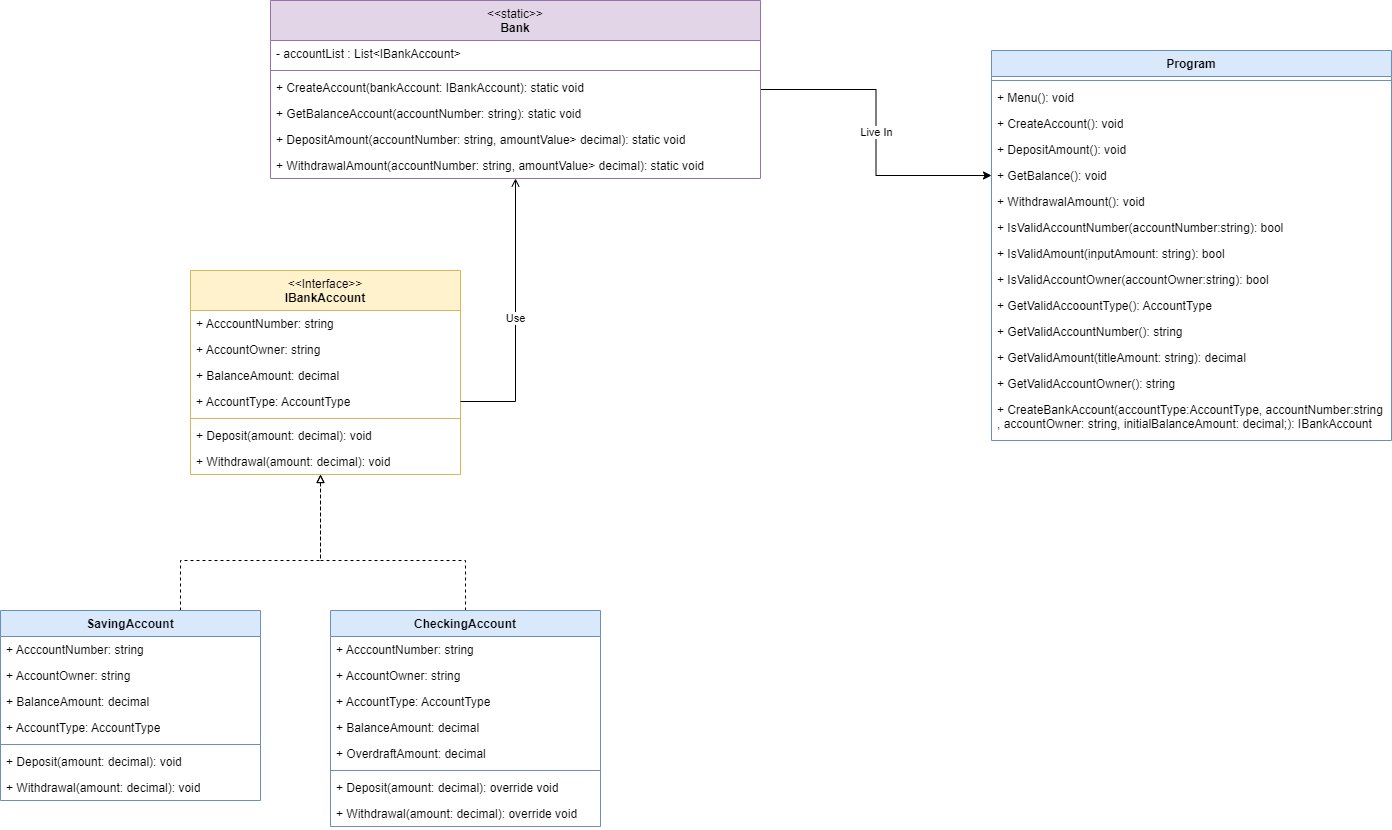

The diagram above was exported from draw.io. Its source (the exported page's mxGraphModel, read from the mxfile embedded in the PNG):
<mxGraphModel dx="1750" dy="902" grid="1" gridSize="10" guides="1" tooltips="1" connect="1" arrows="1" fold="1" page="1" pageScale="1" pageWidth="827" pageHeight="1169" math="0" shadow="0">
  <root>
    <mxCell id="WIyWlLk6GJQsqaUBKTNV-0" />
    <mxCell id="WIyWlLk6GJQsqaUBKTNV-1" parent="WIyWlLk6GJQsqaUBKTNV-0" />
    <mxCell id="AluL9wqYmL2-duGfTxGr-4" value="&lt;span style=&quot;font-weight: normal;&quot;&gt;&amp;lt;&amp;lt;Interface&amp;gt;&amp;gt;&lt;/span&gt;&lt;br&gt;IBankAccount" style="swimlane;fontStyle=1;align=center;verticalAlign=top;childLayout=stackLayout;horizontal=1;startSize=40;horizontalStack=0;resizeParent=1;resizeParentMax=0;resizeLast=0;collapsible=1;marginBottom=0;whiteSpace=wrap;html=1;fillColor=#fff2cc;strokeColor=#d6b656;" parent="WIyWlLk6GJQsqaUBKTNV-1" vertex="1">
      <mxGeometry x="240" y="300" width="270" height="204" as="geometry" />
    </mxCell>
    <mxCell id="AluL9wqYmL2-duGfTxGr-5" value="+ AcccountNumber: string" style="text;strokeColor=none;fillColor=none;align=left;verticalAlign=top;spacingLeft=4;spacingRight=4;overflow=hidden;rotatable=0;points=[[0,0.5],[1,0.5]];portConstraint=eastwest;whiteSpace=wrap;html=1;" parent="AluL9wqYmL2-duGfTxGr-4" vertex="1">
      <mxGeometry y="40" width="270" height="26" as="geometry" />
    </mxCell>
    <mxCell id="AluL9wqYmL2-duGfTxGr-8" value="+ AccountOwner: string" style="text;strokeColor=none;fillColor=none;align=left;verticalAlign=top;spacingLeft=4;spacingRight=4;overflow=hidden;rotatable=0;points=[[0,0.5],[1,0.5]];portConstraint=eastwest;whiteSpace=wrap;html=1;" parent="AluL9wqYmL2-duGfTxGr-4" vertex="1">
      <mxGeometry y="66" width="270" height="26" as="geometry" />
    </mxCell>
    <mxCell id="AluL9wqYmL2-duGfTxGr-9" value="+ BalanceAmount: decimal" style="text;strokeColor=none;fillColor=none;align=left;verticalAlign=top;spacingLeft=4;spacingRight=4;overflow=hidden;rotatable=0;points=[[0,0.5],[1,0.5]];portConstraint=eastwest;whiteSpace=wrap;html=1;" parent="AluL9wqYmL2-duGfTxGr-4" vertex="1">
      <mxGeometry y="92" width="270" height="26" as="geometry" />
    </mxCell>
    <mxCell id="AluL9wqYmL2-duGfTxGr-10" value="+ AccountType: AccountType" style="text;strokeColor=none;fillColor=none;align=left;verticalAlign=top;spacingLeft=4;spacingRight=4;overflow=hidden;rotatable=0;points=[[0,0.5],[1,0.5]];portConstraint=eastwest;whiteSpace=wrap;html=1;" parent="AluL9wqYmL2-duGfTxGr-4" vertex="1">
      <mxGeometry y="118" width="270" height="26" as="geometry" />
    </mxCell>
    <mxCell id="AluL9wqYmL2-duGfTxGr-6" value="" style="line;strokeWidth=1;fillColor=none;align=left;verticalAlign=middle;spacingTop=-1;spacingLeft=3;spacingRight=3;rotatable=0;labelPosition=right;points=[];portConstraint=eastwest;strokeColor=inherit;" parent="AluL9wqYmL2-duGfTxGr-4" vertex="1">
      <mxGeometry y="144" width="270" height="8" as="geometry" />
    </mxCell>
    <mxCell id="AluL9wqYmL2-duGfTxGr-7" value="+ Deposit(amount: decimal): void" style="text;strokeColor=none;fillColor=none;align=left;verticalAlign=top;spacingLeft=4;spacingRight=4;overflow=hidden;rotatable=0;points=[[0,0.5],[1,0.5]];portConstraint=eastwest;whiteSpace=wrap;html=1;" parent="AluL9wqYmL2-duGfTxGr-4" vertex="1">
      <mxGeometry y="152" width="270" height="26" as="geometry" />
    </mxCell>
    <mxCell id="AluL9wqYmL2-duGfTxGr-11" value="+ Withdrawal(amount: decimal): void" style="text;strokeColor=none;fillColor=none;align=left;verticalAlign=top;spacingLeft=4;spacingRight=4;overflow=hidden;rotatable=0;points=[[0,0.5],[1,0.5]];portConstraint=eastwest;whiteSpace=wrap;html=1;" parent="AluL9wqYmL2-duGfTxGr-4" vertex="1">
      <mxGeometry y="178" width="270" height="26" as="geometry" />
    </mxCell>
    <mxCell id="AluL9wqYmL2-duGfTxGr-19" value="" style="edgeStyle=orthogonalEdgeStyle;rounded=0;orthogonalLoop=1;jettySize=auto;html=1;endArrow=block;endFill=0;dashed=1;" parent="WIyWlLk6GJQsqaUBKTNV-1" source="AluL9wqYmL2-duGfTxGr-12" target="AluL9wqYmL2-duGfTxGr-4" edge="1">
      <mxGeometry relative="1" as="geometry">
        <mxPoint x="130" y="560" as="targetPoint" />
        <Array as="points">
          <mxPoint x="230" y="590" />
          <mxPoint x="370" y="590" />
        </Array>
      </mxGeometry>
    </mxCell>
    <mxCell id="AluL9wqYmL2-duGfTxGr-12" value="SavingAccount" style="swimlane;fontStyle=1;align=center;verticalAlign=top;childLayout=stackLayout;horizontal=1;startSize=26;horizontalStack=0;resizeParent=1;resizeParentMax=0;resizeLast=0;collapsible=1;marginBottom=0;whiteSpace=wrap;html=1;fillColor=#dae8fc;strokeColor=#6c8ebf;" parent="WIyWlLk6GJQsqaUBKTNV-1" vertex="1">
      <mxGeometry x="50" y="640" width="260" height="190" as="geometry" />
    </mxCell>
    <mxCell id="AluL9wqYmL2-duGfTxGr-27" value="+ AcccountNumber: string" style="text;strokeColor=none;fillColor=none;align=left;verticalAlign=top;spacingLeft=4;spacingRight=4;overflow=hidden;rotatable=0;points=[[0,0.5],[1,0.5]];portConstraint=eastwest;whiteSpace=wrap;html=1;" parent="AluL9wqYmL2-duGfTxGr-12" vertex="1">
      <mxGeometry y="26" width="260" height="26" as="geometry" />
    </mxCell>
    <mxCell id="AluL9wqYmL2-duGfTxGr-28" value="+ AccountOwner: string" style="text;strokeColor=none;fillColor=none;align=left;verticalAlign=top;spacingLeft=4;spacingRight=4;overflow=hidden;rotatable=0;points=[[0,0.5],[1,0.5]];portConstraint=eastwest;whiteSpace=wrap;html=1;" parent="AluL9wqYmL2-duGfTxGr-12" vertex="1">
      <mxGeometry y="52" width="260" height="26" as="geometry" />
    </mxCell>
    <mxCell id="AluL9wqYmL2-duGfTxGr-29" value="+ BalanceAmount: decimal" style="text;strokeColor=none;fillColor=none;align=left;verticalAlign=top;spacingLeft=4;spacingRight=4;overflow=hidden;rotatable=0;points=[[0,0.5],[1,0.5]];portConstraint=eastwest;whiteSpace=wrap;html=1;" parent="AluL9wqYmL2-duGfTxGr-12" vertex="1">
      <mxGeometry y="78" width="260" height="26" as="geometry" />
    </mxCell>
    <mxCell id="AluL9wqYmL2-duGfTxGr-30" value="+ AccountType: AccountType" style="text;strokeColor=none;fillColor=none;align=left;verticalAlign=top;spacingLeft=4;spacingRight=4;overflow=hidden;rotatable=0;points=[[0,0.5],[1,0.5]];portConstraint=eastwest;whiteSpace=wrap;html=1;" parent="AluL9wqYmL2-duGfTxGr-12" vertex="1">
      <mxGeometry y="104" width="260" height="26" as="geometry" />
    </mxCell>
    <mxCell id="AluL9wqYmL2-duGfTxGr-14" value="" style="line;strokeWidth=1;fillColor=none;align=left;verticalAlign=middle;spacingTop=-1;spacingLeft=3;spacingRight=3;rotatable=0;labelPosition=right;points=[];portConstraint=eastwest;strokeColor=inherit;" parent="AluL9wqYmL2-duGfTxGr-12" vertex="1">
      <mxGeometry y="130" width="260" height="8" as="geometry" />
    </mxCell>
    <mxCell id="AluL9wqYmL2-duGfTxGr-31" value="+ Deposit(amount: decimal): void" style="text;strokeColor=none;fillColor=none;align=left;verticalAlign=top;spacingLeft=4;spacingRight=4;overflow=hidden;rotatable=0;points=[[0,0.5],[1,0.5]];portConstraint=eastwest;whiteSpace=wrap;html=1;" parent="AluL9wqYmL2-duGfTxGr-12" vertex="1">
      <mxGeometry y="138" width="260" height="26" as="geometry" />
    </mxCell>
    <mxCell id="AluL9wqYmL2-duGfTxGr-32" value="+ Withdrawal(amount: decimal): void" style="text;strokeColor=none;fillColor=none;align=left;verticalAlign=top;spacingLeft=4;spacingRight=4;overflow=hidden;rotatable=0;points=[[0,0.5],[1,0.5]];portConstraint=eastwest;whiteSpace=wrap;html=1;" parent="AluL9wqYmL2-duGfTxGr-12" vertex="1">
      <mxGeometry y="164" width="260" height="26" as="geometry" />
    </mxCell>
    <mxCell id="AluL9wqYmL2-duGfTxGr-24" style="edgeStyle=orthogonalEdgeStyle;rounded=0;orthogonalLoop=1;jettySize=auto;html=1;endArrow=block;endFill=0;dashed=1;" parent="WIyWlLk6GJQsqaUBKTNV-1" source="AluL9wqYmL2-duGfTxGr-20" target="AluL9wqYmL2-duGfTxGr-4" edge="1">
      <mxGeometry relative="1" as="geometry">
        <mxPoint x="390" y="580" as="targetPoint" />
        <Array as="points">
          <mxPoint x="515" y="590" />
          <mxPoint x="370" y="590" />
        </Array>
      </mxGeometry>
    </mxCell>
    <mxCell id="AluL9wqYmL2-duGfTxGr-20" value="CheckingAccount" style="swimlane;fontStyle=1;align=center;verticalAlign=top;childLayout=stackLayout;horizontal=1;startSize=26;horizontalStack=0;resizeParent=1;resizeParentMax=0;resizeLast=0;collapsible=1;marginBottom=0;whiteSpace=wrap;html=1;fillColor=#dae8fc;strokeColor=#6c8ebf;" parent="WIyWlLk6GJQsqaUBKTNV-1" vertex="1">
      <mxGeometry x="380" y="640" width="270" height="216" as="geometry" />
    </mxCell>
    <mxCell id="AluL9wqYmL2-duGfTxGr-33" value="+ AcccountNumber: string" style="text;strokeColor=none;fillColor=none;align=left;verticalAlign=top;spacingLeft=4;spacingRight=4;overflow=hidden;rotatable=0;points=[[0,0.5],[1,0.5]];portConstraint=eastwest;whiteSpace=wrap;html=1;" parent="AluL9wqYmL2-duGfTxGr-20" vertex="1">
      <mxGeometry y="26" width="270" height="26" as="geometry" />
    </mxCell>
    <mxCell id="AluL9wqYmL2-duGfTxGr-34" value="+ AccountOwner: string" style="text;strokeColor=none;fillColor=none;align=left;verticalAlign=top;spacingLeft=4;spacingRight=4;overflow=hidden;rotatable=0;points=[[0,0.5],[1,0.5]];portConstraint=eastwest;whiteSpace=wrap;html=1;" parent="AluL9wqYmL2-duGfTxGr-20" vertex="1">
      <mxGeometry y="52" width="270" height="26" as="geometry" />
    </mxCell>
    <mxCell id="AluL9wqYmL2-duGfTxGr-36" value="+ AccountType: AccountType" style="text;strokeColor=none;fillColor=none;align=left;verticalAlign=top;spacingLeft=4;spacingRight=4;overflow=hidden;rotatable=0;points=[[0,0.5],[1,0.5]];portConstraint=eastwest;whiteSpace=wrap;html=1;" parent="AluL9wqYmL2-duGfTxGr-20" vertex="1">
      <mxGeometry y="78" width="270" height="26" as="geometry" />
    </mxCell>
    <mxCell id="AluL9wqYmL2-duGfTxGr-35" value="+ BalanceAmount: decimal" style="text;strokeColor=none;fillColor=none;align=left;verticalAlign=top;spacingLeft=4;spacingRight=4;overflow=hidden;rotatable=0;points=[[0,0.5],[1,0.5]];portConstraint=eastwest;whiteSpace=wrap;html=1;" parent="AluL9wqYmL2-duGfTxGr-20" vertex="1">
      <mxGeometry y="104" width="270" height="26" as="geometry" />
    </mxCell>
    <mxCell id="AluL9wqYmL2-duGfTxGr-38" value="+ OverdraftAmount: decimal" style="text;strokeColor=none;fillColor=none;align=left;verticalAlign=top;spacingLeft=4;spacingRight=4;overflow=hidden;rotatable=0;points=[[0,0.5],[1,0.5]];portConstraint=eastwest;whiteSpace=wrap;html=1;" parent="AluL9wqYmL2-duGfTxGr-20" vertex="1">
      <mxGeometry y="130" width="270" height="26" as="geometry" />
    </mxCell>
    <mxCell id="AluL9wqYmL2-duGfTxGr-22" value="" style="line;strokeWidth=1;fillColor=none;align=left;verticalAlign=middle;spacingTop=-1;spacingLeft=3;spacingRight=3;rotatable=0;labelPosition=right;points=[];portConstraint=eastwest;strokeColor=inherit;" parent="AluL9wqYmL2-duGfTxGr-20" vertex="1">
      <mxGeometry y="156" width="270" height="8" as="geometry" />
    </mxCell>
    <mxCell id="AluL9wqYmL2-duGfTxGr-25" value="+ Deposit(amount: decimal): override void" style="text;strokeColor=none;fillColor=none;align=left;verticalAlign=top;spacingLeft=4;spacingRight=4;overflow=hidden;rotatable=0;points=[[0,0.5],[1,0.5]];portConstraint=eastwest;whiteSpace=wrap;html=1;" parent="AluL9wqYmL2-duGfTxGr-20" vertex="1">
      <mxGeometry y="164" width="270" height="26" as="geometry" />
    </mxCell>
    <mxCell id="AluL9wqYmL2-duGfTxGr-26" value="+ Withdrawal(amount: decimal): override void" style="text;strokeColor=none;fillColor=none;align=left;verticalAlign=top;spacingLeft=4;spacingRight=4;overflow=hidden;rotatable=0;points=[[0,0.5],[1,0.5]];portConstraint=eastwest;whiteSpace=wrap;html=1;" parent="AluL9wqYmL2-duGfTxGr-20" vertex="1">
      <mxGeometry y="190" width="270" height="26" as="geometry" />
    </mxCell>
    <mxCell id="C3IAA2ibwuoFM_nmyOEY-12" value="Live In" style="edgeStyle=orthogonalEdgeStyle;rounded=0;orthogonalLoop=1;jettySize=auto;html=1;" edge="1" parent="WIyWlLk6GJQsqaUBKTNV-1" source="AluL9wqYmL2-duGfTxGr-39" target="C3IAA2ibwuoFM_nmyOEY-1">
      <mxGeometry relative="1" as="geometry" />
    </mxCell>
    <mxCell id="AluL9wqYmL2-duGfTxGr-39" value="&lt;span style=&quot;font-weight: 400;&quot;&gt;&amp;lt;&amp;lt;static&amp;gt;&amp;gt;&lt;/span&gt;&lt;br&gt;Bank" style="swimlane;fontStyle=1;align=center;verticalAlign=top;childLayout=stackLayout;horizontal=1;startSize=40;horizontalStack=0;resizeParent=1;resizeParentMax=0;resizeLast=0;collapsible=1;marginBottom=0;whiteSpace=wrap;html=1;fillColor=#e1d5e7;strokeColor=#9673a6;" parent="WIyWlLk6GJQsqaUBKTNV-1" vertex="1">
      <mxGeometry x="320" y="30" width="490" height="178" as="geometry" />
    </mxCell>
    <mxCell id="AluL9wqYmL2-duGfTxGr-40" value="- accountList : List&amp;lt;IBankAccount&amp;gt;" style="text;strokeColor=none;fillColor=none;align=left;verticalAlign=top;spacingLeft=4;spacingRight=4;overflow=hidden;rotatable=0;points=[[0,0.5],[1,0.5]];portConstraint=eastwest;whiteSpace=wrap;html=1;" parent="AluL9wqYmL2-duGfTxGr-39" vertex="1">
      <mxGeometry y="40" width="490" height="26" as="geometry" />
    </mxCell>
    <mxCell id="AluL9wqYmL2-duGfTxGr-41" value="" style="line;strokeWidth=1;fillColor=none;align=left;verticalAlign=middle;spacingTop=-1;spacingLeft=3;spacingRight=3;rotatable=0;labelPosition=right;points=[];portConstraint=eastwest;strokeColor=inherit;" parent="AluL9wqYmL2-duGfTxGr-39" vertex="1">
      <mxGeometry y="66" width="490" height="8" as="geometry" />
    </mxCell>
    <mxCell id="AluL9wqYmL2-duGfTxGr-42" value="+ CreateAccount(bankAccount: IBankAccount): static void" style="text;strokeColor=none;fillColor=none;align=left;verticalAlign=top;spacingLeft=4;spacingRight=4;overflow=hidden;rotatable=0;points=[[0,0.5],[1,0.5]];portConstraint=eastwest;whiteSpace=wrap;html=1;" parent="AluL9wqYmL2-duGfTxGr-39" vertex="1">
      <mxGeometry y="74" width="490" height="26" as="geometry" />
    </mxCell>
    <mxCell id="AluL9wqYmL2-duGfTxGr-55" value="+ GetBalanceAccount(accountNumber: string): static void" style="text;strokeColor=none;fillColor=none;align=left;verticalAlign=top;spacingLeft=4;spacingRight=4;overflow=hidden;rotatable=0;points=[[0,0.5],[1,0.5]];portConstraint=eastwest;whiteSpace=wrap;html=1;" parent="AluL9wqYmL2-duGfTxGr-39" vertex="1">
      <mxGeometry y="100" width="490" height="26" as="geometry" />
    </mxCell>
    <mxCell id="AluL9wqYmL2-duGfTxGr-56" value="+ DepositAmount(accountNumber: string, amountValue&amp;gt; decimal): static void" style="text;strokeColor=none;fillColor=none;align=left;verticalAlign=top;spacingLeft=4;spacingRight=4;overflow=hidden;rotatable=0;points=[[0,0.5],[1,0.5]];portConstraint=eastwest;whiteSpace=wrap;html=1;" parent="AluL9wqYmL2-duGfTxGr-39" vertex="1">
      <mxGeometry y="126" width="490" height="26" as="geometry" />
    </mxCell>
    <mxCell id="AluL9wqYmL2-duGfTxGr-58" value="+ WithdrawalAmount(accountNumber: string, amountValue&amp;gt; decimal): static void" style="text;strokeColor=none;fillColor=none;align=left;verticalAlign=top;spacingLeft=4;spacingRight=4;overflow=hidden;rotatable=0;points=[[0,0.5],[1,0.5]];portConstraint=eastwest;whiteSpace=wrap;html=1;" parent="AluL9wqYmL2-duGfTxGr-39" vertex="1">
      <mxGeometry y="152" width="490" height="26" as="geometry" />
    </mxCell>
    <mxCell id="AluL9wqYmL2-duGfTxGr-43" value="Program" style="swimlane;fontStyle=1;align=center;verticalAlign=top;childLayout=stackLayout;horizontal=1;startSize=26;horizontalStack=0;resizeParent=1;resizeParentMax=0;resizeLast=0;collapsible=1;marginBottom=0;whiteSpace=wrap;html=1;fillColor=#dae8fc;strokeColor=#6c8ebf;" parent="WIyWlLk6GJQsqaUBKTNV-1" vertex="1">
      <mxGeometry x="1041" y="80" width="400" height="390" as="geometry" />
    </mxCell>
    <mxCell id="AluL9wqYmL2-duGfTxGr-45" value="" style="line;strokeWidth=1;fillColor=none;align=left;verticalAlign=middle;spacingTop=-1;spacingLeft=3;spacingRight=3;rotatable=0;labelPosition=right;points=[];portConstraint=eastwest;strokeColor=inherit;" parent="AluL9wqYmL2-duGfTxGr-43" vertex="1">
      <mxGeometry y="26" width="400" height="8" as="geometry" />
    </mxCell>
    <mxCell id="AluL9wqYmL2-duGfTxGr-46" value="+ Menu(): void" style="text;strokeColor=none;fillColor=none;align=left;verticalAlign=top;spacingLeft=4;spacingRight=4;overflow=hidden;rotatable=0;points=[[0,0.5],[1,0.5]];portConstraint=eastwest;whiteSpace=wrap;html=1;" parent="AluL9wqYmL2-duGfTxGr-43" vertex="1">
      <mxGeometry y="34" width="400" height="26" as="geometry" />
    </mxCell>
    <mxCell id="AluL9wqYmL2-duGfTxGr-47" value="+ CreateAccount(): void" style="text;strokeColor=none;fillColor=none;align=left;verticalAlign=top;spacingLeft=4;spacingRight=4;overflow=hidden;rotatable=0;points=[[0,0.5],[1,0.5]];portConstraint=eastwest;whiteSpace=wrap;html=1;" parent="AluL9wqYmL2-duGfTxGr-43" vertex="1">
      <mxGeometry y="60" width="400" height="26" as="geometry" />
    </mxCell>
    <mxCell id="C3IAA2ibwuoFM_nmyOEY-0" value="+ DepositAmount(): void" style="text;strokeColor=none;fillColor=none;align=left;verticalAlign=top;spacingLeft=4;spacingRight=4;overflow=hidden;rotatable=0;points=[[0,0.5],[1,0.5]];portConstraint=eastwest;whiteSpace=wrap;html=1;" vertex="1" parent="AluL9wqYmL2-duGfTxGr-43">
      <mxGeometry y="86" width="400" height="26" as="geometry" />
    </mxCell>
    <mxCell id="C3IAA2ibwuoFM_nmyOEY-1" value="+ GetBalance(): void" style="text;strokeColor=none;fillColor=none;align=left;verticalAlign=top;spacingLeft=4;spacingRight=4;overflow=hidden;rotatable=0;points=[[0,0.5],[1,0.5]];portConstraint=eastwest;whiteSpace=wrap;html=1;" vertex="1" parent="AluL9wqYmL2-duGfTxGr-43">
      <mxGeometry y="112" width="400" height="26" as="geometry" />
    </mxCell>
    <mxCell id="C3IAA2ibwuoFM_nmyOEY-3" value="+ WithdrawalAmount(): void" style="text;strokeColor=none;fillColor=none;align=left;verticalAlign=top;spacingLeft=4;spacingRight=4;overflow=hidden;rotatable=0;points=[[0,0.5],[1,0.5]];portConstraint=eastwest;whiteSpace=wrap;html=1;" vertex="1" parent="AluL9wqYmL2-duGfTxGr-43">
      <mxGeometry y="138" width="400" height="26" as="geometry" />
    </mxCell>
    <mxCell id="C3IAA2ibwuoFM_nmyOEY-2" value="+ IsValidAccountNumber(accountNumber:string): bool" style="text;strokeColor=none;fillColor=none;align=left;verticalAlign=top;spacingLeft=4;spacingRight=4;overflow=hidden;rotatable=0;points=[[0,0.5],[1,0.5]];portConstraint=eastwest;whiteSpace=wrap;html=1;" vertex="1" parent="AluL9wqYmL2-duGfTxGr-43">
      <mxGeometry y="164" width="400" height="26" as="geometry" />
    </mxCell>
    <mxCell id="C3IAA2ibwuoFM_nmyOEY-5" value="+ IsValidAmount(inputAmount: string):&amp;nbsp;bool" style="text;strokeColor=none;fillColor=none;align=left;verticalAlign=top;spacingLeft=4;spacingRight=4;overflow=hidden;rotatable=0;points=[[0,0.5],[1,0.5]];portConstraint=eastwest;whiteSpace=wrap;html=1;" vertex="1" parent="AluL9wqYmL2-duGfTxGr-43">
      <mxGeometry y="190" width="400" height="26" as="geometry" />
    </mxCell>
    <mxCell id="C3IAA2ibwuoFM_nmyOEY-4" value="+ IsValidAccountOwner(accountOwner:string): bool" style="text;strokeColor=none;fillColor=none;align=left;verticalAlign=top;spacingLeft=4;spacingRight=4;overflow=hidden;rotatable=0;points=[[0,0.5],[1,0.5]];portConstraint=eastwest;whiteSpace=wrap;html=1;" vertex="1" parent="AluL9wqYmL2-duGfTxGr-43">
      <mxGeometry y="216" width="400" height="26" as="geometry" />
    </mxCell>
    <mxCell id="C3IAA2ibwuoFM_nmyOEY-6" value="+&amp;nbsp;GetValidAccoountType():&amp;nbsp;AccountType" style="text;strokeColor=none;fillColor=none;align=left;verticalAlign=top;spacingLeft=4;spacingRight=4;overflow=hidden;rotatable=0;points=[[0,0.5],[1,0.5]];portConstraint=eastwest;whiteSpace=wrap;html=1;" vertex="1" parent="AluL9wqYmL2-duGfTxGr-43">
      <mxGeometry y="242" width="400" height="26" as="geometry" />
    </mxCell>
    <mxCell id="C3IAA2ibwuoFM_nmyOEY-8" value="+&amp;nbsp;GetValidAccountNumber():&amp;nbsp;string" style="text;strokeColor=none;fillColor=none;align=left;verticalAlign=top;spacingLeft=4;spacingRight=4;overflow=hidden;rotatable=0;points=[[0,0.5],[1,0.5]];portConstraint=eastwest;whiteSpace=wrap;html=1;" vertex="1" parent="AluL9wqYmL2-duGfTxGr-43">
      <mxGeometry y="268" width="400" height="26" as="geometry" />
    </mxCell>
    <mxCell id="C3IAA2ibwuoFM_nmyOEY-7" value="+&amp;nbsp;GetValidAmount(titleAmount:&amp;nbsp;string):&amp;nbsp;decimal" style="text;strokeColor=none;fillColor=none;align=left;verticalAlign=top;spacingLeft=4;spacingRight=4;overflow=hidden;rotatable=0;points=[[0,0.5],[1,0.5]];portConstraint=eastwest;whiteSpace=wrap;html=1;" vertex="1" parent="AluL9wqYmL2-duGfTxGr-43">
      <mxGeometry y="294" width="400" height="26" as="geometry" />
    </mxCell>
    <mxCell id="C3IAA2ibwuoFM_nmyOEY-10" value="+ GetValidAccountOwner():&amp;nbsp;string" style="text;strokeColor=none;fillColor=none;align=left;verticalAlign=top;spacingLeft=4;spacingRight=4;overflow=hidden;rotatable=0;points=[[0,0.5],[1,0.5]];portConstraint=eastwest;whiteSpace=wrap;html=1;" vertex="1" parent="AluL9wqYmL2-duGfTxGr-43">
      <mxGeometry y="320" width="400" height="26" as="geometry" />
    </mxCell>
    <mxCell id="C3IAA2ibwuoFM_nmyOEY-11" value="+ CreateBankAccount(accountType:AccountType, accountNumber:string&amp;nbsp;&lt;br&gt;, accountOwner: string, initialBalanceAmount: decimal;): IBankAccount&amp;nbsp;" style="text;strokeColor=none;fillColor=none;align=left;verticalAlign=top;spacingLeft=4;spacingRight=4;overflow=hidden;rotatable=0;points=[[0,0.5],[1,0.5]];portConstraint=eastwest;whiteSpace=wrap;html=1;" vertex="1" parent="AluL9wqYmL2-duGfTxGr-43">
      <mxGeometry y="346" width="400" height="44" as="geometry" />
    </mxCell>
    <mxCell id="AluL9wqYmL2-duGfTxGr-48" value="Use" style="edgeStyle=orthogonalEdgeStyle;rounded=0;orthogonalLoop=1;jettySize=auto;html=1;endArrow=open;endFill=0;" parent="WIyWlLk6GJQsqaUBKTNV-1" source="AluL9wqYmL2-duGfTxGr-10" target="AluL9wqYmL2-duGfTxGr-39" edge="1">
      <mxGeometry relative="1" as="geometry" />
    </mxCell>
  </root>
</mxGraphModel>